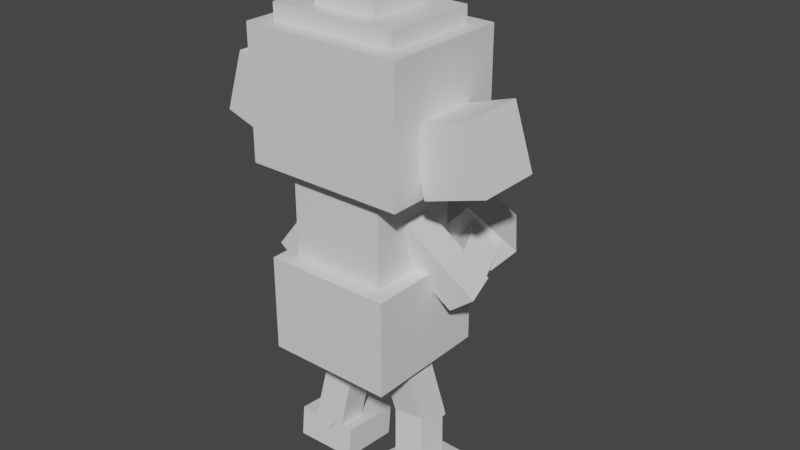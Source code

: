 # Source: meditite_female.blend  (saved by Blender 2.81.16; exported with 4.5.12 LTS)
import bpy
from mathutils import Matrix  # noqa: F401  (used for matrix-valued properties, if any)

bpy.ops.wm.read_factory_settings(use_empty=True)
scene = bpy.context.scene
scene.name = 'Scene'

# ---- collections
col_collection = bpy.data.collections.new('Collection'); scene.collection.children.link(col_collection)

# ---- materials (node trees are filled in below, after node groups)
mat_default_obj = bpy.data.materials.new('Default OBJ')
mat_default_obj.use_transparent_shadow = False

# ---- material node trees
mat_default_obj.use_nodes = True; mat_default_obj.node_tree.nodes.clear()
_N = mat_default_obj.node_tree.nodes; _L = mat_default_obj.node_tree.links
n0 = _N.new('ShaderNodeOutputMaterial'); n0.name = 'Material Output'; n0.location = (300, 300)
n1 = _N.new('ShaderNodeBsdfPrincipled'); n1.name = 'Principled BSDF'; n1.location = (10, 300)
n1.distribution = 'GGX'
n1.subsurface_method = 'BURLEY'
n1.inputs[3].default_value = 1.45
n1.inputs[27].default_value = (0.0, 0.0, 0.0, 1.0)
n1.inputs[28].default_value = 1.0
_L.new(n1.outputs[0], n0.inputs[0])
n0.is_active_output = True

# ---- world
world_world = bpy.data.worlds.new('World'); scene.world = world_world
world_world.use_nodes = True; world_world.node_tree.nodes.clear()
_N = world_world.node_tree.nodes; _L = world_world.node_tree.links
n0 = _N.new('ShaderNodeOutputWorld'); n0.name = 'World Output'; n0.location = (300, 300)
n1 = _N.new('ShaderNodeBackground'); n1.name = 'Background'; n1.location = (10, 300)
n1.inputs[0].default_value = (0.05088, 0.05088, 0.05088, 1.0)
_L.new(n1.outputs[0], n0.inputs[0])
n0.is_active_output = True
world_world.color = (0.05088, 0.05088, 0.05088)
world_world.use_sun_shadow = False
world_world.sun_shadow_jitter_overblur = 0.0

# ---- meshes
me_body = bpy.data.meshes.new('Body')
me_body.from_pydata([(0.09375, -0.125, -0.09375), (-0.09375, -0.125, -0.09375), (-0.09375, 0.125, -0.09375), (0.09375, 0.125, -0.09375), (-0.09375, -0.125, 0.09375), (0.09375, -0.125, 0.09375), (0.09375, 0.125, 0.09375), (-0.09375, 0.125, 0.09375)], [], [(0, 1, 2, 3), (4, 5, 6, 7), (3, 2, 7, 6), (5, 4, 1, 0), (5, 0, 3, 6), (1, 4, 7, 2)])
_uv = me_body.uv_layers.new(name='UVMap')
_uv.uv.foreach_set('vector', [0.04688, 0.7812, 0.09375, 0.7812, 0.09375, 0.9062, 0.04688, 0.9062, 0.1406, 0.7812, 0.1875, 0.7812, 0.1875, 0.9062, 0.1406, 0.9062, 0.04688, 0.9062, 0.09375, 0.9062, 0.09375, 1.0, 0.04688, 1.0, 0.09375, 0.9062, 0.1406, 0.9062, 0.1406, 1.0, 0.09375, 1.0, 0.0, 0.7812, 0.04688, 0.7812, 0.04688, 0.9062, 0.0, 0.9062, 0.09375, 0.7812, 0.1406, 0.7812, 0.1406, 0.9062, 0.09375, 0.9062])
me_body.materials.append(mat_default_obj)
me_body.use_remesh_fix_poles = True
me_body.use_remesh_preserve_attributes = False
me_body.use_mirror_vertex_groups = False
me_body.update()
me_hip = bpy.data.meshes.new('Hip')
me_hip.from_pydata([(0.125, -0.09375, -0.125), (-0.125, -0.09375, -0.125), (-0.125, 0.09375, -0.125), (0.125, 0.09375, -0.125), (-0.125, -0.09375, 0.125), (0.125, -0.09375, 0.125), (0.125, 0.09375, 0.125), (-0.125, 0.09375, 0.125)], [], [(0, 1, 2, 3), (4, 5, 6, 7), (3, 2, 7, 6), (5, 4, 1, 0), (5, 0, 3, 6), (1, 4, 7, 2)])
_uv = me_hip.uv_layers.new(name='UVMap')
_uv.uv.foreach_set('vector', [0.0625, 0.5625, 0.125, 0.5625, 0.125, 0.6562, 0.0625, 0.6562, 0.1875, 0.5625, 0.25, 0.5625, 0.25, 0.6562, 0.1875, 0.6562, 0.0625, 0.6562, 0.125, 0.6562, 0.125, 0.7812, 0.0625, 0.7812, 0.125, 0.6562, 0.1875, 0.6562, 0.1875, 0.7812, 0.125, 0.7812, 0.0, 0.5625, 0.0625, 0.5625, 0.0625, 0.6562, 0.0, 0.6562, 0.125, 0.5625, 0.1875, 0.5625, 0.1875, 0.6562, 0.125, 0.6562])
me_hip.materials.append(mat_default_obj)
me_hip.use_remesh_fix_poles = True
me_hip.use_remesh_preserve_attributes = False
me_hip.use_mirror_vertex_groups = False
me_hip.update()
me_rightleg1 = bpy.data.meshes.new('RightLeg1')
me_rightleg1.from_pydata([(0.000534, -0.183, -0.0602), (-0.03162, -0.000612, -0.03087), (0.02993, 0.01024, -0.03087), (0.06208, -0.1721, -0.0602), (-0.02993, -0.01024, 0.03086), (0.002232, -0.1926, 0.001534), (0.06378, -0.1818, 0.001534), (0.03162, 0.000612, 0.03086)], [], [(0, 1, 2, 3), (4, 5, 6, 7), (3, 2, 7, 6), (5, 4, 1, 0), (5, 0, 3, 6), (1, 4, 7, 2)])
_uv = me_rightleg1.uv_layers.new(name='UVMap')
_uv.uv.foreach_set('vector', [0.01562, 0.5, 0.0625, 0.5, 0.0625, 0.5312, 0.01562, 0.5312, 0.07812, 0.5, 0.125, 0.5, 0.125, 0.5312, 0.07812, 0.5312, 0.01562, 0.5312, 0.0625, 0.5312, 0.0625, 0.5625, 0.01562, 0.5625, 0.0625, 0.5312, 0.1094, 0.5312, 0.1094, 0.5625, 0.0625, 0.5625, 0.0, 0.5, 0.01562, 0.5, 0.01562, 0.5312, 0.0, 0.5312, 0.0625, 0.5, 0.07812, 0.5, 0.07812, 0.5312, 0.0625, 0.5312])
me_rightleg1.materials.append(mat_default_obj)
me_rightleg1.use_remesh_fix_poles = True
me_rightleg1.use_remesh_preserve_attributes = False
me_rightleg1.use_mirror_vertex_groups = False
me_rightleg1.update()
me_rightleg2 = bpy.data.meshes.new('RightLeg2')
me_rightleg2.from_pydata([(-0.008415, -0.1322, -0.004578), (-0.02965, -0.01183, -0.03057), (0.0319, -0.000972, -0.03057), (0.05314, -0.1214, -0.004578), (-0.0319, 0.000972, 0.03057), (-0.01067, -0.1194, 0.05656), (0.05088, -0.1086, 0.05656), (0.02965, 0.01183, 0.03057)], [], [(0, 1, 2, 3), (4, 5, 6, 7), (3, 2, 7, 6), (5, 4, 1, 0), (5, 0, 3, 6), (1, 4, 7, 2)])
_uv = me_rightleg2.uv_layers.new(name='UVMap')
_uv.uv.foreach_set('vector', [0.04688, 0.4375, 0.01562, 0.4375, 0.01562, 0.4688, 0.04688, 0.4688, 0.09375, 0.4375, 0.0625, 0.4375, 0.0625, 0.4688, 0.09375, 0.4688, 0.04688, 0.4688, 0.01562, 0.4688, 0.01562, 0.5, 0.04688, 0.5, 0.07812, 0.4688, 0.04688, 0.4688, 0.04688, 0.5, 0.07812, 0.5, 0.0625, 0.4375, 0.04688, 0.4375, 0.04688, 0.4688, 0.0625, 0.4688, 0.01562, 0.4375, 0.0, 0.4375, 0.0, 0.4688, 0.01562, 0.4688])
me_rightleg2.materials.append(mat_default_obj)
me_rightleg2.use_remesh_fix_poles = True
me_rightleg2.use_remesh_preserve_attributes = False
me_rightleg2.use_mirror_vertex_groups = False
me_rightleg2.update()
me_rightfoot = bpy.data.meshes.new('RightFoot')
me_rightfoot.from_pydata([(-0.05707, -0.06206, -0.08496), (-0.05683, -0.000882, -0.09776), (0.06808, -0.000415, -0.09324), (0.06785, -0.06159, -0.08045), (-0.06135, 0.02471, 0.02451), (-0.06158, -0.03646, 0.03731), (0.06334, -0.036, 0.04182), (0.06357, 0.02518, 0.02902)], [], [(0, 1, 2, 3), (4, 5, 6, 7), (3, 2, 7, 6), (5, 4, 1, 0), (5, 0, 3, 6), (1, 4, 7, 2)])
_uv = me_rightfoot.uv_layers.new(name='UVMap')
_uv.uv.foreach_set('vector', [0.1562, 0.3125, 0.1719, 0.3125, 0.1719, 0.375, 0.1562, 0.375, 0.2031, 0.3125, 0.2188, 0.3125, 0.2188, 0.375, 0.2031, 0.375, 0.1562, 0.375, 0.1719, 0.375, 0.1719, 0.4375, 0.1562, 0.4375, 0.1719, 0.375, 0.1875, 0.375, 0.1875, 0.4375, 0.1719, 0.4375, 0.125, 0.3125, 0.1562, 0.3125, 0.1562, 0.375, 0.125, 0.375, 0.1719, 0.3125, 0.2031, 0.3125, 0.2031, 0.375, 0.1719, 0.375])
me_rightfoot.materials.append(mat_default_obj)
me_rightfoot.use_remesh_fix_poles = True
me_rightfoot.use_remesh_preserve_attributes = False
me_rightfoot.use_mirror_vertex_groups = False
me_rightfoot.update()
me_leftleg1 = bpy.data.meshes.new('LeftLeg1')
me_leftleg1.from_pydata([(-0.06209, -0.1721, -0.0602), (-0.02993, 0.01024, -0.03087), (0.03162, -0.000612, -0.03087), (-0.000534, -0.183, -0.0602), (-0.03162, 0.000612, 0.03086), (-0.06378, -0.1818, 0.001534), (-0.002232, -0.1926, 0.001534), (0.02993, -0.01024, 0.03086)], [], [(0, 1, 2, 3), (4, 5, 6, 7), (3, 2, 7, 6), (5, 4, 1, 0), (5, 0, 3, 6), (1, 4, 7, 2)])
_uv = me_leftleg1.uv_layers.new(name='UVMap')
_uv.uv.foreach_set('vector', [0.01562, 0.5, 0.0625, 0.5, 0.0625, 0.5312, 0.01562, 0.5312, 0.07812, 0.5, 0.125, 0.5, 0.125, 0.5312, 0.07812, 0.5312, 0.01562, 0.5312, 0.0625, 0.5312, 0.0625, 0.5625, 0.01562, 0.5625, 0.0625, 0.5312, 0.1094, 0.5312, 0.1094, 0.5625, 0.0625, 0.5625, 0.0, 0.5, 0.01562, 0.5, 0.01562, 0.5312, 0.0, 0.5312, 0.0625, 0.5, 0.07812, 0.5, 0.07812, 0.5312, 0.0625, 0.5312])
me_leftleg1.materials.append(mat_default_obj)
me_leftleg1.use_remesh_fix_poles = True
me_leftleg1.use_remesh_preserve_attributes = False
me_leftleg1.use_mirror_vertex_groups = False
me_leftleg1.update()
me_leftleg2 = bpy.data.meshes.new('LeftLeg2')
me_leftleg2.from_pydata([(-0.05293, -0.1202, -0.01801), (-0.03134, 0.002209, -0.03108), (0.03021, -0.008643, -0.03108), (0.008621, -0.1311, -0.01801), (-0.03021, 0.008644, 0.03108), (-0.0518, -0.1138, 0.04414), (0.009756, -0.1246, 0.04414), (0.03134, -0.00221, 0.03108)], [], [(0, 1, 2, 3), (4, 5, 6, 7), (3, 2, 7, 6), (5, 4, 1, 0), (5, 0, 3, 6), (1, 4, 7, 2)])
_uv = me_leftleg2.uv_layers.new(name='UVMap')
_uv.uv.foreach_set('vector', [0.04688, 0.4375, 0.01562, 0.4375, 0.01562, 0.4688, 0.04688, 0.4688, 0.09375, 0.4375, 0.0625, 0.4375, 0.0625, 0.4688, 0.09375, 0.4688, 0.04688, 0.4688, 0.01562, 0.4688, 0.01562, 0.5, 0.04688, 0.5, 0.07812, 0.4688, 0.04688, 0.4688, 0.04688, 0.5, 0.07812, 0.5, 0.0625, 0.4375, 0.04688, 0.4375, 0.04688, 0.4688, 0.0625, 0.4688, 0.01562, 0.4375, 0.0, 0.4375, 0.0, 0.4688, 0.01562, 0.4688])
me_leftleg2.materials.append(mat_default_obj)
me_leftleg2.use_remesh_fix_poles = True
me_leftleg2.use_remesh_preserve_attributes = False
me_leftleg2.use_mirror_vertex_groups = False
me_leftleg2.update()
me_leftfoot = bpy.data.meshes.new('LeftFoot')
me_leftfoot.from_pydata([(-0.06632, -0.05292, -0.08758), (-0.06638, 0.009249, -0.09401), (0.0586, 0.009133, -0.09628), (0.05866, -0.05304, -0.08985), (-0.06411, 0.02212, 0.0303), (-0.06405, -0.04005, 0.03674), (0.06093, -0.04017, 0.03447), (0.06087, 0.022, 0.02803)], [], [(0, 1, 2, 3), (4, 5, 6, 7), (3, 2, 7, 6), (5, 4, 1, 0), (5, 0, 3, 6), (1, 4, 7, 2)])
_uv = me_leftfoot.uv_layers.new(name='UVMap')
_uv.uv.foreach_set('vector', [0.1562, 0.3125, 0.1719, 0.3125, 0.1719, 0.375, 0.1562, 0.375, 0.2031, 0.3125, 0.2188, 0.3125, 0.2188, 0.375, 0.2031, 0.375, 0.1562, 0.375, 0.1719, 0.375, 0.1719, 0.4375, 0.1562, 0.4375, 0.1719, 0.375, 0.1875, 0.375, 0.1875, 0.4375, 0.1719, 0.4375, 0.125, 0.3125, 0.1562, 0.3125, 0.1562, 0.375, 0.125, 0.375, 0.1719, 0.3125, 0.2031, 0.3125, 0.2031, 0.375, 0.1719, 0.375])
me_leftfoot.materials.append(mat_default_obj)
me_leftfoot.use_remesh_fix_poles = True
me_leftfoot.use_remesh_preserve_attributes = False
me_leftfoot.use_mirror_vertex_groups = False
me_leftfoot.update()
me_leftarm1 = bpy.data.meshes.new('LeftArm1')
me_leftarm1.from_pydata([(0.02463, -0.01924, -0.03125), (-0.09081, -0.167, -0.03125), (-0.1401, -0.1285, -0.03125), (-0.02463, 0.01924, -0.03125), (-0.09081, -0.167, 0.03125), (0.02463, -0.01924, 0.03125), (-0.02463, 0.01924, 0.03125), (-0.1401, -0.1285, 0.03125)], [], [(0, 1, 2, 3), (4, 5, 6, 7), (3, 2, 7, 6), (5, 4, 1, 0), (5, 0, 3, 6), (1, 4, 7, 2)])
_uv = me_leftarm1.uv_layers.new(name='UVMap')
_uv.uv.foreach_set('vector', [0.01562, 0.5, 0.0625, 0.5, 0.0625, 0.5312, 0.01562, 0.5312, 0.07812, 0.5, 0.125, 0.5, 0.125, 0.5312, 0.07812, 0.5312, 0.01562, 0.5312, 0.0625, 0.5312, 0.0625, 0.5625, 0.01562, 0.5625, 0.0625, 0.5312, 0.1094, 0.5312, 0.1094, 0.5625, 0.0625, 0.5625, 0.0, 0.5, 0.01562, 0.5, 0.01562, 0.5312, 0.0, 0.5312, 0.0625, 0.5, 0.07812, 0.5, 0.07812, 0.5312, 0.0625, 0.5312])
me_leftarm1.materials.append(mat_default_obj)
me_leftarm1.use_remesh_fix_poles = True
me_leftarm1.use_remesh_preserve_attributes = False
me_leftarm1.use_mirror_vertex_groups = False
me_leftarm1.update()
me_leftarm2 = bpy.data.meshes.new('LeftArm2')
me_leftarm2.from_pydata([(0.04363, 0.005082, -0.004889), (0.03159, -0.01033, -0.1284), (-0.01766, 0.02815, -0.1284), (-0.005623, 0.04356, -0.004889), (-0.006416, -0.05897, -0.1186), (0.005623, -0.04356, 0.004889), (-0.04363, -0.005082, 0.004889), (-0.05567, -0.02049, -0.1186)], [], [(0, 1, 2, 3), (4, 5, 6, 7), (3, 2, 7, 6), (5, 4, 1, 0), (5, 0, 3, 6), (1, 4, 7, 2)])
_uv = me_leftarm2.uv_layers.new(name='UVMap')
_uv.uv.foreach_set('vector', [0.01562, 0.4375, 0.04688, 0.4375, 0.04688, 0.4688, 0.01562, 0.4688, 0.0625, 0.4375, 0.09375, 0.4375, 0.09375, 0.4688, 0.0625, 0.4688, 0.01562, 0.4688, 0.04688, 0.4688, 0.04688, 0.5, 0.01562, 0.5, 0.04688, 0.4688, 0.07812, 0.4688, 0.07812, 0.5, 0.04688, 0.5, 0.0, 0.4375, 0.01562, 0.4375, 0.01562, 0.4688, 0.0, 0.4688, 0.04688, 0.4375, 0.0625, 0.4375, 0.0625, 0.4688, 0.04688, 0.4688])
me_leftarm2.materials.append(mat_default_obj)
me_leftarm2.use_remesh_fix_poles = True
me_leftarm2.use_remesh_preserve_attributes = False
me_leftarm2.use_mirror_vertex_groups = False
me_leftarm2.update()
me_lefthand = bpy.data.meshes.new('LeftHand')
me_lefthand.from_pydata([(0.06185, 0.03244, 0.002282), (0.08925, -0.01181, -0.1114), (0.04157, 0.0206, -0.1355), (0.01416, 0.06485, -0.02184), (0.01324, -0.1091, -0.09181), (-0.01416, -0.06485, 0.02184), (-0.06185, -0.03244, -0.002283), (-0.03444, -0.07669, -0.1159)], [], [(0, 1, 2, 3), (4, 5, 6, 7), (3, 2, 7, 6), (5, 4, 1, 0), (5, 0, 3, 6), (1, 4, 7, 2)])
_uv = me_lefthand.uv_layers.new(name='UVMap')
_uv.uv.foreach_set('vector', [0.03125, 0.3438, 0.0625, 0.3438, 0.0625, 0.375, 0.03125, 0.375, 0.09375, 0.3438, 0.125, 0.3438, 0.125, 0.375, 0.09375, 0.375, 0.03125, 0.375, 0.0625, 0.375, 0.0625, 0.4375, 0.03125, 0.4375, 0.0625, 0.375, 0.09375, 0.375, 0.09375, 0.4375, 0.0625, 0.4375, 0.0, 0.3438, 0.03125, 0.3438, 0.03125, 0.375, 0.0, 0.375, 0.0625, 0.3438, 0.09375, 0.3438, 0.09375, 0.375, 0.0625, 0.375])
me_lefthand.materials.append(mat_default_obj)
me_lefthand.use_remesh_fix_poles = True
me_lefthand.use_remesh_preserve_attributes = False
me_lefthand.use_mirror_vertex_groups = False
me_lefthand.update()
me_rightarm1 = bpy.data.meshes.new('RightArm1')
me_rightarm1.from_pydata([(0.07922, -0.1522, -0.08766), (-0.03057, -0.01163, -0.02972), (0.01868, 0.02685, -0.02972), (0.1285, -0.1137, -0.08766), (-0.01868, -0.02685, 0.02972), (0.09111, -0.1674, -0.02822), (0.1404, -0.1289, -0.02822), (0.03057, 0.01163, 0.02972)], [], [(0, 1, 2, 3), (4, 5, 6, 7), (3, 2, 7, 6), (5, 4, 1, 0), (5, 0, 3, 6), (1, 4, 7, 2)])
_uv = me_rightarm1.uv_layers.new(name='UVMap')
_uv.uv.foreach_set('vector', [0.01562, 0.5, 0.0625, 0.5, 0.0625, 0.5312, 0.01562, 0.5312, 0.07812, 0.5, 0.125, 0.5, 0.125, 0.5312, 0.07812, 0.5312, 0.01562, 0.5312, 0.0625, 0.5312, 0.0625, 0.5625, 0.01562, 0.5625, 0.0625, 0.5312, 0.1094, 0.5312, 0.1094, 0.5625, 0.0625, 0.5625, 0.0, 0.5, 0.01562, 0.5, 0.01562, 0.5312, 0.0, 0.5312, 0.0625, 0.5, 0.07812, 0.5, 0.07812, 0.5312, 0.0625, 0.5312])
me_rightarm1.materials.append(mat_default_obj)
me_rightarm1.use_remesh_fix_poles = True
me_rightarm1.use_remesh_preserve_attributes = False
me_rightarm1.use_mirror_vertex_groups = False
me_rightarm1.update()
me_rightarm2 = bpy.data.meshes.new('RightArm2')
me_rightarm2.from_pydata([(-0.07671, 0.04742, -0.09719), (-0.04177, 0.002702, 0.01419), (0.007483, 0.04118, 0.01419), (-0.02745, 0.0859, -0.09719), (-0.007483, -0.04118, -0.01419), (-0.04242, 0.003538, -0.1256), (0.00683, 0.04202, -0.1256), (0.04177, -0.002702, -0.01419)], [], [(0, 1, 2, 3), (4, 5, 6, 7), (3, 2, 7, 6), (5, 4, 1, 0), (5, 0, 3, 6), (1, 4, 7, 2)])
_uv = me_rightarm2.uv_layers.new(name='UVMap')
_uv.uv.foreach_set('vector', [0.04688, 0.4375, 0.01562, 0.4375, 0.01562, 0.4688, 0.04688, 0.4688, 0.09375, 0.4375, 0.0625, 0.4375, 0.0625, 0.4688, 0.09375, 0.4688, 0.04688, 0.4688, 0.01562, 0.4688, 0.01562, 0.5, 0.04688, 0.5, 0.07812, 0.4688, 0.04688, 0.4688, 0.04688, 0.5, 0.07812, 0.5, 0.0625, 0.4375, 0.04688, 0.4375, 0.04688, 0.4688, 0.0625, 0.4688, 0.01562, 0.4375, 0.0, 0.4375, 0.0, 0.4688, 0.01562, 0.4688])
me_rightarm2.materials.append(mat_default_obj)
me_rightarm2.use_remesh_fix_poles = True
me_rightarm2.use_remesh_preserve_attributes = False
me_rightarm2.use_mirror_vertex_groups = False
me_rightarm2.update()
me_righthand = bpy.data.meshes.new('RightHand')
me_righthand.from_pydata([(-0.1242, 0.0329, -0.06327), (-0.05354, 0.0218, 0.03925), (-0.01503, 0.06596, 0.01749), (-0.08568, 0.07706, -0.08503), (0.01503, -0.06596, -0.0175), (-0.05562, -0.05487, -0.12), (-0.01711, -0.01071, -0.1418), (0.05354, -0.0218, -0.03925)], [], [(0, 1, 2, 3), (4, 5, 6, 7), (3, 2, 7, 6), (5, 4, 1, 0), (5, 0, 3, 6), (1, 4, 7, 2)])
_uv = me_righthand.uv_layers.new(name='UVMap')
_uv.uv.foreach_set('vector', [0.03125, 0.3438, 0.0625, 0.3438, 0.0625, 0.375, 0.03125, 0.375, 0.09375, 0.3438, 0.125, 0.3438, 0.125, 0.375, 0.09375, 0.375, 0.03125, 0.375, 0.0625, 0.375, 0.0625, 0.4375, 0.03125, 0.4375, 0.0625, 0.375, 0.09375, 0.375, 0.09375, 0.4375, 0.0625, 0.4375, 0.0, 0.3438, 0.03125, 0.3438, 0.03125, 0.375, 0.0, 0.375, 0.0625, 0.3438, 0.09375, 0.3438, 0.09375, 0.375, 0.0625, 0.375])
me_righthand.materials.append(mat_default_obj)
me_righthand.use_remesh_fix_poles = True
me_righthand.use_remesh_preserve_attributes = False
me_righthand.use_mirror_vertex_groups = False
me_righthand.update()
me_neck = bpy.data.meshes.new('Neck')
me_neck.from_pydata([(0.03125, -0.03125, -0.03125), (-0.03125, -0.03125, -0.03125), (-0.03125, 0.03125, -0.03125), (0.03125, 0.03125, -0.03125), (-0.03125, -0.03125, 0.03125), (0.03125, -0.03125, 0.03125), (0.03125, 0.03125, 0.03125), (-0.03125, 0.03125, 0.03125)], [], [(0, 1, 2, 3), (4, 5, 6, 7), (3, 2, 7, 6), (5, 4, 1, 0), (5, 0, 3, 6), (1, 4, 7, 2)])
_uv = me_neck.uv_layers.new(name='UVMap')
_uv.uv.foreach_set('vector', [0.1719, 0.9375, 0.1875, 0.9375, 0.1875, 0.9688, 0.1719, 0.9688, 0.2031, 0.9375, 0.2188, 0.9375, 0.2188, 0.9688, 0.2031, 0.9688, 0.1719, 0.9688, 0.1875, 0.9688, 0.1875, 1.0, 0.1719, 1.0, 0.1875, 0.9688, 0.2031, 0.9688, 0.2031, 1.0, 0.1875, 1.0, 0.1562, 0.9375, 0.1719, 0.9375, 0.1719, 0.9688, 0.1562, 0.9688, 0.1875, 0.9375, 0.2031, 0.9375, 0.2031, 0.9688, 0.1875, 0.9688])
me_neck.materials.append(mat_default_obj)
me_neck.use_remesh_fix_poles = True
me_neck.use_remesh_preserve_attributes = False
me_neck.use_mirror_vertex_groups = False
me_neck.update()
me_head = bpy.data.meshes.new('head')
me_head.from_pydata([(0.1562, 0.0, -0.125), (-0.1562, 0.0, -0.125), (-0.1562, 0.25, -0.125), (0.1562, 0.25, -0.125), (-0.1562, 0.0, 0.125), (0.1562, 0.0, 0.125), (0.1562, 0.25, 0.125), (-0.1562, 0.25, 0.125)], [], [(0, 1, 2, 3), (4, 5, 6, 7), (3, 2, 7, 6), (5, 4, 1, 0), (5, 0, 3, 6), (1, 4, 7, 2)])
_uv = me_head.uv_layers.new(name='UVMap')
_uv.uv.foreach_set('vector', [0.3438, 0.75, 0.4219, 0.75, 0.4219, 0.875, 0.3438, 0.875, 0.4844, 0.75, 0.5625, 0.75, 0.5625, 0.875, 0.4844, 0.875, 0.3438, 0.875, 0.4219, 0.875, 0.4219, 1.0, 0.3438, 1.0, 0.4219, 0.875, 0.5, 0.875, 0.5, 1.0, 0.4219, 1.0, 0.2812, 0.75, 0.3438, 0.75, 0.3438, 0.875, 0.2812, 0.875, 0.4219, 0.75, 0.4844, 0.75, 0.4844, 0.875, 0.4219, 0.875])
me_head.materials.append(mat_default_obj)
me_head.use_remesh_fix_poles = True
me_head.use_remesh_preserve_attributes = False
me_head.use_mirror_vertex_groups = False
me_head.update()
me_head2 = bpy.data.meshes.new('Head2')
me_head2.from_pydata([(0.125, -0.03125, -0.09375), (-0.125, -0.03125, -0.09375), (-0.125, 0.03125, -0.09375), (0.125, 0.03125, -0.09375), (-0.125, -0.03125, 0.09375), (0.125, -0.03125, 0.09375), (0.125, 0.03125, 0.09375), (-0.125, 0.03125, 0.09375)], [], [(0, 1, 2, 3), (4, 5, 6, 7), (3, 2, 7, 6), (5, 4, 1, 0), (5, 0, 3, 6), (1, 4, 7, 2)])
_uv = me_head2.uv_layers.new(name='UVMap')
_uv.uv.foreach_set('vector', [0.625, 0.875, 0.6875, 0.875, 0.6875, 0.9062, 0.625, 0.9062, 0.7344, 0.875, 0.7969, 0.875, 0.7969, 0.9062, 0.7344, 0.9062, 0.625, 0.9062, 0.6875, 0.9062, 0.6875, 1.0, 0.625, 1.0, 0.6875, 0.9062, 0.75, 0.9062, 0.75, 1.0, 0.6875, 1.0, 0.5781, 0.875, 0.625, 0.875, 0.625, 0.9062, 0.5781, 0.9062, 0.6875, 0.875, 0.7344, 0.875, 0.7344, 0.9062, 0.6875, 0.9062])
me_head2.materials.append(mat_default_obj)
me_head2.use_remesh_fix_poles = True
me_head2.use_remesh_preserve_attributes = False
me_head2.use_mirror_vertex_groups = False
me_head2.update()
me_head2_000 = bpy.data.meshes.new('Head2.000')
me_head2_000.from_pydata([(0.0625, -0.03125, -0.0625), (-0.0625, -0.03125, -0.0625), (-0.0625, 0.03125, -0.0625), (0.0625, 0.03125, -0.0625), (-0.0625, -0.03125, 0.0625), (0.0625, -0.03125, 0.0625), (0.0625, 0.03125, 0.0625), (-0.0625, 0.03125, 0.0625)], [], [(0, 1, 2, 3), (4, 5, 6, 7), (3, 2, 7, 6), (5, 4, 1, 0), (5, 0, 3, 6), (1, 4, 7, 2)])
_uv = me_head2_000.uv_layers.new(name='UVMap')
_uv.uv.foreach_set('vector', [0.2344, 0.9062, 0.2656, 0.9062, 0.2656, 0.9375, 0.2344, 0.9375, 0.2969, 0.9062, 0.3281, 0.9062, 0.3281, 0.9375, 0.2969, 0.9375, 0.2344, 0.9375, 0.2656, 0.9375, 0.2656, 1.0, 0.2344, 1.0, 0.2656, 0.9375, 0.2969, 0.9375, 0.2969, 1.0, 0.2656, 1.0, 0.2031, 0.9062, 0.2344, 0.9062, 0.2344, 0.9375, 0.2031, 0.9375, 0.2656, 0.9062, 0.2969, 0.9062, 0.2969, 0.9375, 0.2656, 0.9375])
me_head2_000.materials.append(mat_default_obj)
me_head2_000.use_remesh_fix_poles = True
me_head2_000.use_remesh_preserve_attributes = False
me_head2_000.use_mirror_vertex_groups = False
me_head2_000.update()
me_head3 = bpy.data.meshes.new('Head3')
me_head3.from_pydata([(0.03125, -0.03125, -0.03125), (-0.03125, -0.03125, -0.03125), (-0.03125, 0.03125, -0.03125), (0.03125, 0.03125, -0.03125), (-0.03125, -0.03125, 0.03125), (0.03125, -0.03125, 0.03125), (0.03125, 0.03125, 0.03125), (-0.03125, 0.03125, 0.03125)], [], [(0, 1, 2, 3), (4, 5, 6, 7), (3, 2, 7, 6), (5, 4, 1, 0), (5, 0, 3, 6), (1, 4, 7, 2)])
_uv = me_head3.uv_layers.new(name='UVMap')
_uv.uv.foreach_set('vector', [0.5312, 0.9375, 0.5469, 0.9375, 0.5469, 0.9688, 0.5312, 0.9688, 0.5625, 0.9375, 0.5781, 0.9375, 0.5781, 0.9688, 0.5625, 0.9688, 0.5312, 0.9688, 0.5469, 0.9688, 0.5469, 1.0, 0.5312, 1.0, 0.5469, 0.9688, 0.5625, 0.9688, 0.5625, 1.0, 0.5469, 1.0, 0.5156, 0.9375, 0.5312, 0.9375, 0.5312, 0.9688, 0.5156, 0.9688, 0.5469, 0.9375, 0.5625, 0.9375, 0.5625, 0.9688, 0.5469, 0.9688])
me_head3.materials.append(mat_default_obj)
me_head3.use_remesh_fix_poles = True
me_head3.use_remesh_preserve_attributes = False
me_head3.use_mirror_vertex_groups = False
me_head3.update()
me_hair2 = bpy.data.meshes.new('Hair2')
me_hair2.from_pydata([(0.04013, -0.07876, -0.0625), (-0.07875, -0.04013, -0.0625), (-0.04013, 0.07875, -0.0625), (0.07876, 0.04013, -0.0625), (-0.07875, -0.04013, 0.0625), (0.04013, -0.07876, 0.0625), (0.07876, 0.04013, 0.0625), (-0.04013, 0.07875, 0.0625)], [], [(0, 1, 2, 3), (4, 5, 6, 7), (3, 2, 7, 6), (5, 4, 1, 0), (5, 0, 3, 6), (1, 4, 7, 2)])
_uv = me_hair2.uv_layers.new(name='UVMap')
_uv.uv.foreach_set('vector', [0.0625, 0.125, 0.03125, 0.125, 0.03125, 0.1875, 0.0625, 0.1875, 0.125, 0.125, 0.09375, 0.125, 0.09375, 0.1875, 0.125, 0.1875, 0.0625, 0.1875, 0.03125, 0.1875, 0.03125, 0.25, 0.0625, 0.25, 0.09375, 0.1875, 0.0625, 0.1875, 0.0625, 0.25, 0.09375, 0.25, 0.09375, 0.125, 0.0625, 0.125, 0.0625, 0.1875, 0.09375, 0.1875, 0.03125, 0.125, 0.0, 0.125, 0.0, 0.1875, 0.03125, 0.1875])
me_hair2.materials.append(mat_default_obj)
me_hair2.use_remesh_fix_poles = True
me_hair2.use_remesh_preserve_attributes = False
me_hair2.use_mirror_vertex_groups = False
me_hair2.update()
me_hair1 = bpy.data.meshes.new('Hair1')
me_hair1.from_pydata([(0.07876, -0.04013, -0.0625), (-0.04013, -0.07876, -0.0625), (-0.07875, 0.04013, -0.0625), (0.04013, 0.07875, -0.0625), (-0.04013, -0.07876, 0.0625), (0.07876, -0.04013, 0.0625), (0.04013, 0.07875, 0.0625), (-0.07875, 0.04013, 0.0625)], [], [(0, 1, 2, 3), (4, 5, 6, 7), (3, 2, 7, 6), (5, 4, 1, 0), (5, 0, 3, 6), (1, 4, 7, 2)])
_uv = me_hair1.uv_layers.new(name='UVMap')
_uv.uv.foreach_set('vector', [0.03125, 0.125, 0.0625, 0.125, 0.0625, 0.1875, 0.03125, 0.1875, 0.09375, 0.125, 0.125, 0.125, 0.125, 0.1875, 0.09375, 0.1875, 0.03125, 0.1875, 0.0625, 0.1875, 0.0625, 0.25, 0.03125, 0.25, 0.0625, 0.1875, 0.09375, 0.1875, 0.09375, 0.25, 0.0625, 0.25, 0.0, 0.125, 0.03125, 0.125, 0.03125, 0.1875, 0.0, 0.1875, 0.0625, 0.125, 0.09375, 0.125, 0.09375, 0.1875, 0.0625, 0.1875])
me_hair1.materials.append(mat_default_obj)
me_hair1.use_remesh_fix_poles = True
me_hair1.use_remesh_preserve_attributes = False
me_hair1.use_mirror_vertex_groups = False
me_hair1.update()

# ---- objects
ob_body = bpy.data.objects.new('Body', me_body)
ob_hip = bpy.data.objects.new('Hip', me_hip)
ob_rightleg1 = bpy.data.objects.new('RightLeg1', me_rightleg1)
ob_rightleg2 = bpy.data.objects.new('RightLeg2', me_rightleg2)
ob_rightfoot = bpy.data.objects.new('RightFoot', me_rightfoot)
ob_leftleg1 = bpy.data.objects.new('LeftLeg1', me_leftleg1)
ob_leftleg2 = bpy.data.objects.new('LeftLeg2', me_leftleg2)
ob_leftfoot = bpy.data.objects.new('LeftFoot', me_leftfoot)
ob_leftarm1 = bpy.data.objects.new('LeftArm1', me_leftarm1)
ob_leftarm2 = bpy.data.objects.new('LeftArm2', me_leftarm2)
ob_lefthand = bpy.data.objects.new('LeftHand', me_lefthand)
ob_rightarm1 = bpy.data.objects.new('RightArm1', me_rightarm1)
ob_rightarm2 = bpy.data.objects.new('RightArm2', me_rightarm2)
ob_righthand = bpy.data.objects.new('RightHand', me_righthand)
ob_neck = bpy.data.objects.new('Neck', me_neck)
ob_head = bpy.data.objects.new('head', me_head)
ob_head2 = bpy.data.objects.new('Head2', me_head2)
ob_head2_000 = bpy.data.objects.new('Head2.000', me_head2_000)
ob_head3 = bpy.data.objects.new('Head3', me_head3)
ob_hair2 = bpy.data.objects.new('Hair2', me_hair2)
ob_hair1 = bpy.data.objects.new('Hair1', me_hair1)

# ---- transforms, parenting, visibility, modifiers, constraints
ob_body.location = (0.0, 1.629e-07, 0.5052)
ob_body.rotation_euler = (1.571, -0.0, 0.0)
ob_body.lineart.crease_threshold = 0.0
ob_hip.parent = ob_body
ob_hip.matrix_parent_inverse = Matrix(((1.0, 0.0, 0.0, -0.0), (0.0, -1.629e-07, 1.0, -0.5052), (0.0, -1.0, -1.629e-07, 2.452e-07), (-0.0, 0.0, -0.0, 1.0)))
ob_hip.location = (0.0, 1.833e-07, 0.3802)
ob_hip.rotation_euler = (1.571, -0.0, 0.0)
ob_hip.lineart.crease_threshold = 0.0
ob_rightleg1.parent = ob_hip
ob_rightleg1.matrix_parent_inverse = Matrix(((1.0, 0.0, 0.0, -0.0), (0.0, -1.629e-07, 1.0, -0.3802), (0.0, -1.0, -1.629e-07, 2.452e-07), (-0.0, 0.0, -0.0, 1.0)))
ob_rightleg1.location = (0.0625, 1.928e-07, 0.3177)
ob_rightleg1.rotation_euler = (1.571, -0.0, 0.0)
ob_rightleg1.lineart.crease_threshold = 0.0
ob_rightleg2.parent = ob_rightleg1
ob_rightleg2.matrix_parent_inverse = Matrix(((1.0, 0.0, 0.0, -0.0625), (0.0, -1.629e-07, 1.0, -0.3177), (0.0, -1.0, -1.629e-07, 2.445e-07), (-0.0, 0.0, -0.0, 1.0)))
ob_rightleg2.location = (0.0893, 0.02444, 0.1657)
ob_rightleg2.rotation_euler = (1.571, -0.0, 0.0)
ob_rightleg2.lineart.crease_threshold = 0.0
ob_rightfoot.parent = ob_rightleg2
ob_rightfoot.matrix_parent_inverse = Matrix(((1.0, 0.0, 0.0, -0.0893), (0.0, -1.629e-07, 1.0, -0.1657), (0.0, -1.0, -1.629e-07, 0.02444), (-0.0, 0.0, -0.0, 1.0)))
ob_rightfoot.location = (0.1105, -0.001546, 0.04533)
ob_rightfoot.rotation_euler = (1.571, -0.0, 0.0)
ob_rightfoot.lineart.crease_threshold = 0.0
ob_leftleg1.parent = ob_hip
ob_leftleg1.matrix_parent_inverse = Matrix(((1.0, 0.0, 0.0, -0.0), (0.0, -1.629e-07, 1.0, -0.3802), (0.0, -1.0, -1.629e-07, 2.452e-07), (-0.0, 0.0, -0.0, 1.0)))
ob_leftleg1.location = (-0.0625, 1.928e-07, 0.3177)
ob_leftleg1.rotation_euler = (1.571, -0.0, 0.0)
ob_leftleg1.lineart.crease_threshold = 0.0
ob_leftleg2.parent = ob_leftleg1
ob_leftleg2.matrix_parent_inverse = Matrix(((1.0, 0.0, -0.0, 0.0625), (0.0, -1.629e-07, 1.0, -0.3177), (0.0, -1.0, -1.629e-07, 2.445e-07), (-0.0, 0.0, -0.0, 1.0)))
ob_leftleg2.location = (-0.0893, 0.02444, 0.1657)
ob_leftleg2.rotation_euler = (1.571, -0.0, 0.0)
ob_leftleg2.lineart.crease_threshold = 0.0
ob_leftfoot.parent = ob_leftleg2
ob_leftfoot.matrix_parent_inverse = Matrix(((1.0, 0.0, -0.0, 0.0893), (0.0, -1.629e-07, 1.0, -0.1657), (0.0, -1.0, -1.629e-07, 0.02444), (-0.0, 0.0, -0.0, 1.0)))
ob_leftfoot.location = (-0.1109, 0.01138, 0.04332)
ob_leftfoot.rotation_euler = (1.571, -0.0, 0.0)
ob_leftfoot.lineart.crease_threshold = 0.0
ob_leftarm1.parent = ob_body
ob_leftarm1.matrix_parent_inverse = Matrix(((1.0, 0.0, 0.0, -0.0), (0.0, -1.629e-07, 1.0, -0.5052), (0.0, -1.0, -1.629e-07, 2.452e-07), (-0.0, 0.0, -0.0, 1.0)))
ob_leftarm1.location = (-0.0625, 1.527e-07, 0.5677)
ob_leftarm1.rotation_euler = (1.571, -0.0, 0.0)
ob_leftarm1.lineart.crease_threshold = 0.0
ob_leftarm2.parent = ob_leftarm1
ob_leftarm2.matrix_parent_inverse = Matrix(((1.0, 0.0, -0.0, 0.0625), (0.0, -1.629e-07, 1.0, -0.5677), (0.0, -1.0, -1.629e-07, 2.452e-07), (-0.0, 0.0, -0.0, 1.0)))
ob_leftarm2.location = (-0.1587, 1.751e-07, 0.4446)
ob_leftarm2.rotation_euler = (1.571, -0.0, 0.0)
ob_leftarm2.lineart.crease_threshold = 0.0
ob_lefthand.parent = ob_leftarm2
ob_lefthand.matrix_parent_inverse = Matrix(((1.0, 0.0, -0.0, 0.1587), (0.0, -1.629e-07, 1.0, -0.4446), (0.0, -1.0, -1.629e-07, 2.475e-07), (-0.0, 0.0, -0.0, 1.0)))
ob_lefthand.location = (-0.1776, 0.09505, 0.4403)
ob_lefthand.rotation_euler = (1.571, -0.0, 0.0)
ob_lefthand.lineart.crease_threshold = 0.0
ob_rightarm1.parent = ob_body
ob_rightarm1.matrix_parent_inverse = Matrix(((1.0, 0.0, 0.0, -0.0), (0.0, -1.629e-07, 1.0, -0.5052), (0.0, -1.0, -1.629e-07, 2.452e-07), (-0.0, 0.0, -0.0, 1.0)))
ob_rightarm1.location = (0.0625, 1.527e-07, 0.5677)
ob_rightarm1.rotation_euler = (1.571, -0.0, 0.0)
ob_rightarm1.lineart.crease_threshold = 0.0
ob_rightarm2.parent = ob_rightarm1
ob_rightarm2.matrix_parent_inverse = Matrix(((1.0, 0.0, 0.0, -0.0625), (0.0, -1.629e-07, 1.0, -0.5677), (0.0, -1.0, -1.629e-07, 2.452e-07), (-0.0, 0.0, -0.0, 1.0)))
ob_rightarm2.location = (0.154, 0.04828, 0.4506)
ob_rightarm2.rotation_euler = (1.571, -0.0, 0.0)
ob_rightarm2.lineart.crease_threshold = 0.0
ob_righthand.parent = ob_rightarm2
ob_righthand.matrix_parent_inverse = Matrix(((1.0, 0.0, 0.0, -0.154), (0.0, -1.629e-07, 1.0, -0.4506), (0.0, -1.0, -1.629e-07, 0.04828), (-0.0, 0.0, -0.0, 1.0)))
ob_righthand.location = (0.1367, 0.134, 0.4926)
ob_righthand.rotation_euler = (1.571, -0.0, 0.0)
ob_righthand.lineart.crease_threshold = 0.0
ob_neck.parent = ob_body
ob_neck.matrix_parent_inverse = Matrix(((1.0, 0.0, 0.0, -0.0), (0.0, -1.629e-07, 1.0, -0.5052), (0.0, -1.0, -1.629e-07, 2.452e-07), (-0.0, 0.0, -0.0, 1.0)))
ob_neck.location = (0.0, 1.415e-07, 0.6365)
ob_neck.rotation_euler = (1.571, -0.0, 0.0)
ob_neck.lineart.crease_threshold = 0.0
ob_head.parent = ob_neck
ob_head.matrix_parent_inverse = Matrix(((1.0, 0.0, 0.0, -0.0), (0.0, -1.629e-07, 1.0, -0.6365), (0.0, -1.0, -1.629e-07, 2.452e-07), (-0.0, 0.0, -0.0, 1.0)))
ob_head.location = (0.0, 1.397e-07, 0.649)
ob_head.rotation_euler = (1.571, -0.0, 0.0)
ob_head.lineart.crease_threshold = 0.0
ob_head2.parent = ob_head
ob_head2.matrix_parent_inverse = Matrix(((1.0, 0.0, 0.0, -0.0), (0.0, -1.629e-07, 1.0, -0.649), (0.0, -1.0, -1.629e-07, 2.454e-07), (-0.0, 0.0, -0.0, 1.0)))
ob_head2.location = (0.0, 9.877e-08, 0.899)
ob_head2.rotation_euler = (1.571, -0.0, 0.0)
ob_head2.lineart.crease_threshold = 0.0
ob_head2_000.parent = ob_head2
ob_head2_000.matrix_parent_inverse = Matrix(((1.0, 0.0, 0.0, -0.0), (0.0, -1.629e-07, 1.0, -0.899), (0.0, -1.0, -1.629e-07, 2.452e-07), (-0.0, 0.0, -0.0, 1.0)))
ob_head2_000.location = (0.0, 9.164e-08, 0.9427)
ob_head2_000.rotation_euler = (1.571, -0.0, 0.0)
ob_head2_000.lineart.crease_threshold = 0.0
ob_head3.parent = ob_head2_000
ob_head3.matrix_parent_inverse = Matrix(((1.0, 0.0, 0.0, -0.0), (0.0, -1.629e-07, 1.0, -0.9427), (0.0, -1.0, -1.629e-07, 2.452e-07), (-0.0, 0.0, -0.0, 1.0)))
ob_head3.location = (0.0, 8.452e-08, 0.9865)
ob_head3.rotation_euler = (1.571, -0.0, 0.0)
ob_head3.lineart.crease_threshold = 0.0
ob_hair2.parent = ob_head
ob_hair2.matrix_parent_inverse = Matrix(((1.0, 0.0, 0.0, -0.0), (0.0, -1.629e-07, 1.0, -0.649), (0.0, -1.0, -1.629e-07, 2.454e-07), (-0.0, 0.0, -0.0, 1.0)))
ob_hair2.location = (-0.2063, 1.252e-07, 0.7365)
ob_hair2.rotation_euler = (1.571, -0.0, 0.0)
ob_hair2.lineart.crease_threshold = 0.0
ob_hair1.parent = ob_head
ob_hair1.matrix_parent_inverse = Matrix(((1.0, 0.0, 0.0, -0.0), (0.0, -1.629e-07, 1.0, -0.649), (0.0, -1.0, -1.629e-07, 2.454e-07), (-0.0, 0.0, -0.0, 1.0)))
ob_hair1.location = (0.2062, 1.263e-07, 0.7302)
ob_hair1.rotation_euler = (1.571, -0.0, 0.0)
ob_hair1.lineart.crease_threshold = 0.0

# ---- collection membership
col_collection.objects.link(ob_body)
col_collection.objects.link(ob_hip)
col_collection.objects.link(ob_rightleg1)
col_collection.objects.link(ob_rightleg2)
col_collection.objects.link(ob_rightfoot)
col_collection.objects.link(ob_leftleg1)
col_collection.objects.link(ob_leftleg2)
col_collection.objects.link(ob_leftfoot)
col_collection.objects.link(ob_leftarm1)
col_collection.objects.link(ob_leftarm2)
col_collection.objects.link(ob_lefthand)
col_collection.objects.link(ob_rightarm1)
col_collection.objects.link(ob_rightarm2)
col_collection.objects.link(ob_righthand)
col_collection.objects.link(ob_neck)
col_collection.objects.link(ob_head)
col_collection.objects.link(ob_head2)
col_collection.objects.link(ob_head2_000)
col_collection.objects.link(ob_head3)
col_collection.objects.link(ob_hair2)
col_collection.objects.link(ob_hair1)

# ---- scene / render settings (as saved in the file)
scene.frame_start = 1; scene.frame_end = 250; scene.frame_set(1)
scene.render.engine = 'BLENDER_EEVEE_NEXT'
scene.cycles.use_denoising = False
scene.cycles.samples = 128
scene.cycles.sampling_pattern = 'TABULATED_SOBOL'
scene.cycles.use_adaptive_sampling = False
scene.cycles.use_light_tree = False
scene.view_settings.view_transform = 'Filmic'
bpy.context.view_layer.update()

# ---- added for rendering (the .blend has no active camera and no usable light): camera, sun
cam_auto = bpy.data.cameras.new('AutoCamera')
cam_auto.lens = 50.0
cam_auto.sensor_width = 36.0
cam_auto.clip_end = 1000.0
ob_auto_camera = bpy.data.objects.new('AutoCamera', cam_auto)
scene.collection.objects.link(ob_auto_camera)
ob_auto_camera.location = (1.15399, -1.30939, 1.42369)
ob_auto_camera.rotation_euler = (1.09748, -7.21219e-08, 0.694738)
scene.camera = ob_auto_camera
light_auto_sun = bpy.data.lights.new('AutoSun', 'SUN')
light_auto_sun.energy = 3.0
light_auto_sun.angle = 0.0523599
ob_auto_sun = bpy.data.objects.new('AutoSun', light_auto_sun)
scene.collection.objects.link(ob_auto_sun)
ob_auto_sun.rotation_euler = (0.872665, 0.174533, 0.523599)
bpy.context.view_layer.update()
